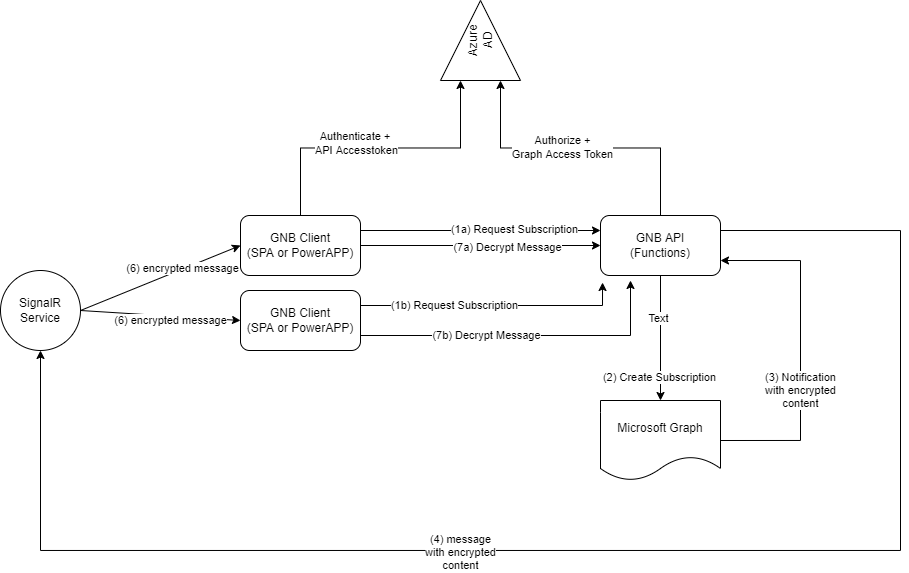

The diagram above was exported from draw.io. Its source (the exported page's mxGraphModel, read from the mxfile embedded in the PNG):
<mxGraphModel dx="2688" dy="839" grid="1" gridSize="10" guides="1" tooltips="1" connect="1" arrows="1" fold="1" page="1" pageScale="1" pageWidth="1100" pageHeight="850" math="0" shadow="0">
  <root>
    <mxCell id="0" />
    <mxCell id="1" parent="0" />
    <mxCell id="4bp9NmXTNLooHNrkqkLG-3" style="edgeStyle=orthogonalEdgeStyle;rounded=0;orthogonalLoop=1;jettySize=auto;html=1;exitX=0.5;exitY=0;exitDx=0;exitDy=0;entryX=0;entryY=0.25;entryDx=0;entryDy=0;" parent="1" source="4bp9NmXTNLooHNrkqkLG-1" target="4bp9NmXTNLooHNrkqkLG-2" edge="1">
      <mxGeometry relative="1" as="geometry" />
    </mxCell>
    <mxCell id="4bp9NmXTNLooHNrkqkLG-4" value="Authenticate + &lt;br&gt;API Accesstoken" style="edgeLabel;html=1;align=center;verticalAlign=middle;resizable=0;points=[];" parent="4bp9NmXTNLooHNrkqkLG-3" vertex="1" connectable="0">
      <mxGeometry x="-0.1625" y="5" relative="1" as="geometry">
        <mxPoint as="offset" />
      </mxGeometry>
    </mxCell>
    <mxCell id="uVu8Y8toiIA7BC5JexpQ-1" style="edgeStyle=orthogonalEdgeStyle;rounded=0;orthogonalLoop=1;jettySize=auto;html=1;exitX=1;exitY=0.5;exitDx=0;exitDy=0;entryX=0;entryY=0.5;entryDx=0;entryDy=0;" parent="1" source="4bp9NmXTNLooHNrkqkLG-1" target="4bp9NmXTNLooHNrkqkLG-5" edge="1">
      <mxGeometry relative="1" as="geometry" />
    </mxCell>
    <mxCell id="uVu8Y8toiIA7BC5JexpQ-2" value="(7a) Decrypt Message" style="edgeLabel;html=1;align=center;verticalAlign=middle;resizable=0;points=[];" parent="uVu8Y8toiIA7BC5JexpQ-1" vertex="1" connectable="0">
      <mxGeometry x="0.2167" y="-2" relative="1" as="geometry">
        <mxPoint as="offset" />
      </mxGeometry>
    </mxCell>
    <mxCell id="uVu8Y8toiIA7BC5JexpQ-3" style="edgeStyle=none;rounded=0;orthogonalLoop=1;jettySize=auto;html=1;exitX=1;exitY=0.25;exitDx=0;exitDy=0;entryX=0;entryY=0.25;entryDx=0;entryDy=0;" parent="1" source="4bp9NmXTNLooHNrkqkLG-1" target="4bp9NmXTNLooHNrkqkLG-5" edge="1">
      <mxGeometry relative="1" as="geometry" />
    </mxCell>
    <mxCell id="uVu8Y8toiIA7BC5JexpQ-4" value="(1a) Request Subscription" style="edgeLabel;html=1;align=center;verticalAlign=middle;resizable=0;points=[];" parent="uVu8Y8toiIA7BC5JexpQ-3" vertex="1" connectable="0">
      <mxGeometry x="0.3" y="1" relative="1" as="geometry">
        <mxPoint x="-2" as="offset" />
      </mxGeometry>
    </mxCell>
    <mxCell id="4bp9NmXTNLooHNrkqkLG-1" value="GNB Client&lt;br&gt;(SPA or PowerAPP)" style="rounded=1;whiteSpace=wrap;html=1;" parent="1" vertex="1">
      <mxGeometry x="220" y="425" width="120" height="60" as="geometry" />
    </mxCell>
    <mxCell id="4bp9NmXTNLooHNrkqkLG-2" value="Azure&lt;br&gt;AD" style="triangle;whiteSpace=wrap;html=1;rotation=-90;" parent="1" vertex="1">
      <mxGeometry x="420" y="210" width="80" height="80" as="geometry" />
    </mxCell>
    <mxCell id="4bp9NmXTNLooHNrkqkLG-6" style="edgeStyle=orthogonalEdgeStyle;rounded=0;orthogonalLoop=1;jettySize=auto;html=1;exitX=0.5;exitY=0;exitDx=0;exitDy=0;entryX=0;entryY=0.75;entryDx=0;entryDy=0;" parent="1" source="4bp9NmXTNLooHNrkqkLG-5" target="4bp9NmXTNLooHNrkqkLG-2" edge="1">
      <mxGeometry relative="1" as="geometry" />
    </mxCell>
    <mxCell id="4bp9NmXTNLooHNrkqkLG-7" value="Authorize +&lt;br&gt;Graph Access Token" style="edgeLabel;html=1;align=center;verticalAlign=middle;resizable=0;points=[];" parent="4bp9NmXTNLooHNrkqkLG-6" vertex="1" connectable="0">
      <mxGeometry x="0.1217" y="-1" relative="1" as="geometry">
        <mxPoint as="offset" />
      </mxGeometry>
    </mxCell>
    <mxCell id="4bp9NmXTNLooHNrkqkLG-9" style="edgeStyle=orthogonalEdgeStyle;rounded=0;orthogonalLoop=1;jettySize=auto;html=1;exitX=0.5;exitY=1;exitDx=0;exitDy=0;entryX=0.5;entryY=0;entryDx=0;entryDy=0;" parent="1" source="4bp9NmXTNLooHNrkqkLG-5" target="4bp9NmXTNLooHNrkqkLG-8" edge="1">
      <mxGeometry relative="1" as="geometry" />
    </mxCell>
    <mxCell id="4bp9NmXTNLooHNrkqkLG-10" value="(2) Create Subscription" style="edgeLabel;html=1;align=center;verticalAlign=middle;resizable=0;points=[];" parent="4bp9NmXTNLooHNrkqkLG-9" vertex="1" connectable="0">
      <mxGeometry x="0.6267" y="-1" relative="1" as="geometry">
        <mxPoint as="offset" />
      </mxGeometry>
    </mxCell>
    <mxCell id="uVu8Y8toiIA7BC5JexpQ-5" value="Text" style="edgeLabel;html=1;align=center;verticalAlign=middle;resizable=0;points=[];" parent="4bp9NmXTNLooHNrkqkLG-9" vertex="1" connectable="0">
      <mxGeometry x="-0.3173" y="-2" relative="1" as="geometry">
        <mxPoint as="offset" />
      </mxGeometry>
    </mxCell>
    <mxCell id="4bp9NmXTNLooHNrkqkLG-13" style="edgeStyle=orthogonalEdgeStyle;rounded=0;orthogonalLoop=1;jettySize=auto;html=1;exitX=1;exitY=0.25;exitDx=0;exitDy=0;" parent="1" source="4bp9NmXTNLooHNrkqkLG-5" target="4bp9NmXTNLooHNrkqkLG-14" edge="1">
      <mxGeometry relative="1" as="geometry">
        <mxPoint x="500" y="455" as="targetPoint" />
        <Array as="points">
          <mxPoint x="880" y="440" />
          <mxPoint x="880" y="760" />
          <mxPoint x="20" y="760" />
        </Array>
      </mxGeometry>
    </mxCell>
    <mxCell id="4bp9NmXTNLooHNrkqkLG-18" value="(4) message&lt;br&gt;with encrypted&lt;br&gt;content" style="edgeLabel;html=1;align=center;verticalAlign=middle;resizable=0;points=[];" parent="4bp9NmXTNLooHNrkqkLG-13" vertex="1" connectable="0">
      <mxGeometry x="0.4667" y="2" relative="1" as="geometry">
        <mxPoint x="204" as="offset" />
      </mxGeometry>
    </mxCell>
    <mxCell id="4bp9NmXTNLooHNrkqkLG-5" value="GNB API&lt;br&gt;(Functions)" style="rounded=1;whiteSpace=wrap;html=1;" parent="1" vertex="1">
      <mxGeometry x="580" y="425" width="120" height="60" as="geometry" />
    </mxCell>
    <mxCell id="4bp9NmXTNLooHNrkqkLG-11" style="edgeStyle=orthogonalEdgeStyle;rounded=0;orthogonalLoop=1;jettySize=auto;html=1;exitX=1;exitY=0.5;exitDx=0;exitDy=0;entryX=1;entryY=0.75;entryDx=0;entryDy=0;" parent="1" source="4bp9NmXTNLooHNrkqkLG-8" target="4bp9NmXTNLooHNrkqkLG-5" edge="1">
      <mxGeometry relative="1" as="geometry">
        <Array as="points">
          <mxPoint x="780" y="650" />
          <mxPoint x="780" y="470" />
        </Array>
      </mxGeometry>
    </mxCell>
    <mxCell id="4bp9NmXTNLooHNrkqkLG-12" value="(3) Notification&lt;br&gt;with encrypted&lt;br&gt;content" style="edgeLabel;html=1;align=center;verticalAlign=middle;resizable=0;points=[];" parent="4bp9NmXTNLooHNrkqkLG-11" vertex="1" connectable="0">
      <mxGeometry x="-0.2333" relative="1" as="geometry">
        <mxPoint as="offset" />
      </mxGeometry>
    </mxCell>
    <mxCell id="4bp9NmXTNLooHNrkqkLG-8" value="Microsoft Graph" style="shape=document;whiteSpace=wrap;html=1;boundedLbl=1;" parent="1" vertex="1">
      <mxGeometry x="580" y="610" width="120" height="80" as="geometry" />
    </mxCell>
    <mxCell id="xkrIecRuOkSZgYR34_Jz-2" style="rounded=0;orthogonalLoop=1;jettySize=auto;html=1;exitX=1;exitY=0.5;exitDx=0;exitDy=0;entryX=0;entryY=0.5;entryDx=0;entryDy=0;" edge="1" parent="1" source="4bp9NmXTNLooHNrkqkLG-14" target="4bp9NmXTNLooHNrkqkLG-1">
      <mxGeometry relative="1" as="geometry" />
    </mxCell>
    <mxCell id="xkrIecRuOkSZgYR34_Jz-4" value="(6) encrypted message" style="edgeLabel;html=1;align=center;verticalAlign=middle;resizable=0;points=[];" vertex="1" connectable="0" parent="xkrIecRuOkSZgYR34_Jz-2">
      <mxGeometry x="0.2667" y="1" relative="1" as="geometry">
        <mxPoint as="offset" />
      </mxGeometry>
    </mxCell>
    <mxCell id="xkrIecRuOkSZgYR34_Jz-3" style="edgeStyle=none;rounded=0;orthogonalLoop=1;jettySize=auto;html=1;exitX=1;exitY=0.5;exitDx=0;exitDy=0;entryX=0;entryY=0.5;entryDx=0;entryDy=0;" edge="1" parent="1" source="4bp9NmXTNLooHNrkqkLG-14" target="xkrIecRuOkSZgYR34_Jz-1">
      <mxGeometry relative="1" as="geometry" />
    </mxCell>
    <mxCell id="xkrIecRuOkSZgYR34_Jz-5" value="(6) encrypted message" style="edgeLabel;html=1;align=center;verticalAlign=middle;resizable=0;points=[];" vertex="1" connectable="0" parent="xkrIecRuOkSZgYR34_Jz-3">
      <mxGeometry x="-0.2233" y="-2" relative="1" as="geometry">
        <mxPoint x="28" y="4" as="offset" />
      </mxGeometry>
    </mxCell>
    <mxCell id="4bp9NmXTNLooHNrkqkLG-14" value="SignalR&lt;br&gt;Service" style="ellipse;whiteSpace=wrap;html=1;aspect=fixed;" parent="1" vertex="1">
      <mxGeometry x="-20" y="480" width="80" height="80" as="geometry" />
    </mxCell>
    <mxCell id="xkrIecRuOkSZgYR34_Jz-6" style="edgeStyle=orthogonalEdgeStyle;rounded=0;orthogonalLoop=1;jettySize=auto;html=1;exitX=1;exitY=0.75;exitDx=0;exitDy=0;" edge="1" parent="1" source="xkrIecRuOkSZgYR34_Jz-1">
      <mxGeometry relative="1" as="geometry">
        <mxPoint x="610" y="490" as="targetPoint" />
      </mxGeometry>
    </mxCell>
    <mxCell id="xkrIecRuOkSZgYR34_Jz-7" value="(7b) Decrypt Message" style="edgeLabel;html=1;align=center;verticalAlign=middle;resizable=0;points=[];" vertex="1" connectable="0" parent="xkrIecRuOkSZgYR34_Jz-6">
      <mxGeometry x="-0.2281" relative="1" as="geometry">
        <mxPoint as="offset" />
      </mxGeometry>
    </mxCell>
    <mxCell id="xkrIecRuOkSZgYR34_Jz-9" style="edgeStyle=orthogonalEdgeStyle;rounded=0;orthogonalLoop=1;jettySize=auto;html=1;exitX=1;exitY=0.25;exitDx=0;exitDy=0;entryX=0.017;entryY=1.117;entryDx=0;entryDy=0;entryPerimeter=0;" edge="1" parent="1" source="xkrIecRuOkSZgYR34_Jz-1" target="4bp9NmXTNLooHNrkqkLG-5">
      <mxGeometry relative="1" as="geometry" />
    </mxCell>
    <mxCell id="xkrIecRuOkSZgYR34_Jz-10" value="(1b) Request Subscription" style="edgeLabel;html=1;align=center;verticalAlign=middle;resizable=0;points=[];" vertex="1" connectable="0" parent="xkrIecRuOkSZgYR34_Jz-9">
      <mxGeometry x="-0.2905" relative="1" as="geometry">
        <mxPoint as="offset" />
      </mxGeometry>
    </mxCell>
    <mxCell id="xkrIecRuOkSZgYR34_Jz-1" value="GNB Client&lt;br&gt;(SPA or PowerAPP)" style="rounded=1;whiteSpace=wrap;html=1;" vertex="1" parent="1">
      <mxGeometry x="220" y="500" width="120" height="60" as="geometry" />
    </mxCell>
  </root>
</mxGraphModel>